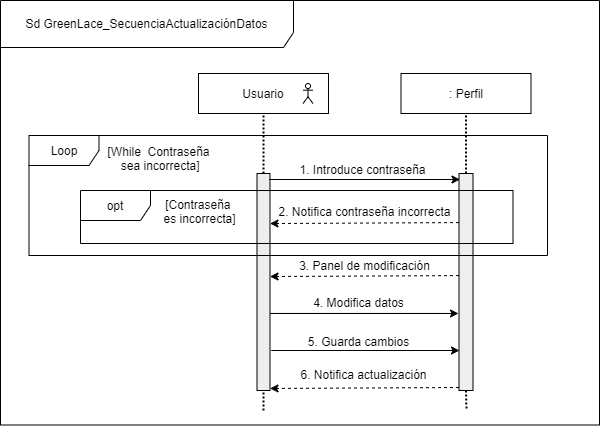

The diagram above was exported from draw.io. Its source (the exported page's mxGraphModel, read from the mxfile embedded in the PNG):
<mxGraphModel dx="1108" dy="425" grid="1" gridSize="10" guides="1" tooltips="1" connect="1" arrows="1" fold="1" page="1" pageScale="1" pageWidth="827" pageHeight="1169" math="0" shadow="0">
  <root>
    <mxCell id="usvQ7ysotM4N0ye66im6-0" />
    <mxCell id="usvQ7ysotM4N0ye66im6-1" parent="usvQ7ysotM4N0ye66im6-0" />
    <mxCell id="4ie0Kt3SS27TqVC6TnOy-0" value="Sd GreenLace_SecuenciaActualizaciónDatos" style="shape=umlFrame;whiteSpace=wrap;html=1;strokeColor=#000000;strokeWidth=1;fillColor=#ffffff;width=293;height=47;" parent="usvQ7ysotM4N0ye66im6-1" vertex="1">
      <mxGeometry x="50" y="30" width="599" height="424.5" as="geometry" />
    </mxCell>
    <mxCell id="4ie0Kt3SS27TqVC6TnOy-1" style="edgeStyle=orthogonalEdgeStyle;rounded=1;orthogonalLoop=1;jettySize=auto;html=1;exitX=0.5;exitY=1;exitDx=0;exitDy=0;endArrow=none;endFill=0;strokeWidth=2;dashed=1;dashPattern=1 1;" parent="usvQ7ysotM4N0ye66im6-1" source="4ie0Kt3SS27TqVC6TnOy-2" edge="1">
      <mxGeometry relative="1" as="geometry">
        <mxPoint x="516" y="440" as="targetPoint" />
      </mxGeometry>
    </mxCell>
    <mxCell id="4ie0Kt3SS27TqVC6TnOy-2" value="" style="shape=rect;html=1;fillColor=#eeeeee;" parent="usvQ7ysotM4N0ye66im6-1" vertex="1">
      <mxGeometry x="508.5" y="203" width="14" height="217" as="geometry" />
    </mxCell>
    <mxCell id="4ie0Kt3SS27TqVC6TnOy-3" value="" style="shape=rect;html=1;fillColor=#eeeeee;" parent="usvQ7ysotM4N0ye66im6-1" vertex="1">
      <mxGeometry x="306.5" y="203" width="13" height="217" as="geometry" />
    </mxCell>
    <mxCell id="4ie0Kt3SS27TqVC6TnOy-4" value="Usuario" style="rounded=0;whiteSpace=wrap;html=1;" parent="usvQ7ysotM4N0ye66im6-1" vertex="1">
      <mxGeometry x="248" y="103" width="130" height="40" as="geometry" />
    </mxCell>
    <mxCell id="4ie0Kt3SS27TqVC6TnOy-5" value=": Perfil" style="rounded=0;whiteSpace=wrap;html=1;" parent="usvQ7ysotM4N0ye66im6-1" vertex="1">
      <mxGeometry x="450.5" y="103" width="130" height="40" as="geometry" />
    </mxCell>
    <mxCell id="4ie0Kt3SS27TqVC6TnOy-6" value="" style="endArrow=none;dashed=1;html=1;dashPattern=1 1;strokeWidth=2;entryX=0.5;entryY=1;entryDx=0;entryDy=0;exitX=0.5;exitY=0;exitDx=0;exitDy=0;endFill=0;" parent="usvQ7ysotM4N0ye66im6-1" source="4ie0Kt3SS27TqVC6TnOy-3" target="4ie0Kt3SS27TqVC6TnOy-4" edge="1">
      <mxGeometry width="50" height="50" relative="1" as="geometry">
        <mxPoint x="311.5" y="193" as="sourcePoint" />
        <mxPoint x="361.5" y="143" as="targetPoint" />
      </mxGeometry>
    </mxCell>
    <mxCell id="4ie0Kt3SS27TqVC6TnOy-7" value="" style="endArrow=none;dashed=1;html=1;dashPattern=1 1;strokeWidth=2;entryX=0.5;entryY=1;entryDx=0;entryDy=0;endFill=0;" parent="usvQ7ysotM4N0ye66im6-1" source="4ie0Kt3SS27TqVC6TnOy-2" target="4ie0Kt3SS27TqVC6TnOy-5" edge="1">
      <mxGeometry width="50" height="50" relative="1" as="geometry">
        <mxPoint x="516" y="223" as="sourcePoint" />
        <mxPoint x="516" y="143" as="targetPoint" />
      </mxGeometry>
    </mxCell>
    <mxCell id="4ie0Kt3SS27TqVC6TnOy-8" value="" style="endArrow=classic;html=1;" parent="usvQ7ysotM4N0ye66im6-1" edge="1">
      <mxGeometry width="50" height="50" relative="1" as="geometry">
        <mxPoint x="318.5" y="209" as="sourcePoint" />
        <mxPoint x="509.5" y="209" as="targetPoint" />
      </mxGeometry>
    </mxCell>
    <mxCell id="4ie0Kt3SS27TqVC6TnOy-9" value="1. Introduce contraseña" style="text;html=1;align=center;verticalAlign=middle;resizable=0;points=[];autosize=1;" parent="usvQ7ysotM4N0ye66im6-1" vertex="1">
      <mxGeometry x="341.5" y="189" width="140" height="20" as="geometry" />
    </mxCell>
    <mxCell id="4ie0Kt3SS27TqVC6TnOy-10" value="" style="endArrow=none;dashed=1;html=1;dashPattern=1 1;strokeWidth=2;entryX=0.5;entryY=1;entryDx=0;entryDy=0;endFill=0;" parent="usvQ7ysotM4N0ye66im6-1" target="4ie0Kt3SS27TqVC6TnOy-3" edge="1">
      <mxGeometry width="50" height="50" relative="1" as="geometry">
        <mxPoint x="313" y="440" as="sourcePoint" />
        <mxPoint x="341.5" y="383" as="targetPoint" />
      </mxGeometry>
    </mxCell>
    <mxCell id="4ie0Kt3SS27TqVC6TnOy-11" value="4. Modifica datos" style="text;html=1;align=center;verticalAlign=middle;resizable=0;points=[];autosize=1;" parent="usvQ7ysotM4N0ye66im6-1" vertex="1">
      <mxGeometry x="352.5" y="322" width="110" height="20" as="geometry" />
    </mxCell>
    <mxCell id="4ie0Kt3SS27TqVC6TnOy-12" value="" style="endArrow=classic;html=1;" parent="usvQ7ysotM4N0ye66im6-1" edge="1">
      <mxGeometry width="50" height="50" relative="1" as="geometry">
        <mxPoint x="497" y="342.98" as="sourcePoint" />
        <mxPoint x="508" y="342.98" as="targetPoint" />
        <Array as="points">
          <mxPoint x="315" y="342.98" />
        </Array>
      </mxGeometry>
    </mxCell>
    <mxCell id="4ie0Kt3SS27TqVC6TnOy-13" value="" style="shape=umlActor;verticalLabelPosition=bottom;verticalAlign=top;html=1;outlineConnect=0;" parent="usvQ7ysotM4N0ye66im6-1" vertex="1">
      <mxGeometry x="352.5" y="113" width="10" height="20" as="geometry" />
    </mxCell>
    <mxCell id="4ie0Kt3SS27TqVC6TnOy-14" value="" style="endArrow=classic;html=1;dashed=1;exitX=0;exitY=0.813;exitDx=0;exitDy=0;exitPerimeter=0;entryX=1;entryY=0.819;entryDx=0;entryDy=0;entryPerimeter=0;" parent="usvQ7ysotM4N0ye66im6-1" edge="1">
      <mxGeometry width="50" height="50" relative="1" as="geometry">
        <mxPoint x="508.5" y="417" as="sourcePoint" />
        <mxPoint x="319.5" y="417.96000000000004" as="targetPoint" />
      </mxGeometry>
    </mxCell>
    <mxCell id="4ie0Kt3SS27TqVC6TnOy-15" value="6. Notifica actualización" style="text;html=1;align=center;verticalAlign=middle;resizable=0;points=[];autosize=1;" parent="usvQ7ysotM4N0ye66im6-1" vertex="1">
      <mxGeometry x="342.5" y="394" width="140" height="20" as="geometry" />
    </mxCell>
    <mxCell id="4ie0Kt3SS27TqVC6TnOy-16" value="" style="endArrow=classic;html=1;dashed=1;exitX=0;exitY=0.813;exitDx=0;exitDy=0;exitPerimeter=0;entryX=1;entryY=0.819;entryDx=0;entryDy=0;entryPerimeter=0;" parent="usvQ7ysotM4N0ye66im6-1" edge="1">
      <mxGeometry width="50" height="50" relative="1" as="geometry">
        <mxPoint x="508.5" y="252.07999999999993" as="sourcePoint" />
        <mxPoint x="319.5" y="253.03999999999996" as="targetPoint" />
      </mxGeometry>
    </mxCell>
    <mxCell id="4ie0Kt3SS27TqVC6TnOy-17" value="2. Notifica contraseña incorrecta" style="text;html=1;align=center;verticalAlign=middle;resizable=0;points=[];autosize=1;" parent="usvQ7ysotM4N0ye66im6-1" vertex="1">
      <mxGeometry x="318.5" y="231" width="190" height="20" as="geometry" />
    </mxCell>
    <mxCell id="4ie0Kt3SS27TqVC6TnOy-18" value="5. Guarda cambios" style="text;html=1;align=center;verticalAlign=middle;resizable=0;points=[];autosize=1;" parent="usvQ7ysotM4N0ye66im6-1" vertex="1">
      <mxGeometry x="347.5" y="361" width="120" height="20" as="geometry" />
    </mxCell>
    <mxCell id="4ie0Kt3SS27TqVC6TnOy-19" value="" style="endArrow=classic;html=1;" parent="usvQ7ysotM4N0ye66im6-1" edge="1">
      <mxGeometry width="50" height="50" relative="1" as="geometry">
        <mxPoint x="498" y="380" as="sourcePoint" />
        <mxPoint x="508.99999999999955" y="380" as="targetPoint" />
        <Array as="points">
          <mxPoint x="316" y="380" />
        </Array>
      </mxGeometry>
    </mxCell>
    <mxCell id="4ie0Kt3SS27TqVC6TnOy-20" value="" style="endArrow=classic;html=1;dashed=1;exitX=0;exitY=0.813;exitDx=0;exitDy=0;exitPerimeter=0;entryX=1;entryY=0.819;entryDx=0;entryDy=0;entryPerimeter=0;" parent="usvQ7ysotM4N0ye66im6-1" edge="1">
      <mxGeometry width="50" height="50" relative="1" as="geometry">
        <mxPoint x="508.5" y="305.0799999999999" as="sourcePoint" />
        <mxPoint x="319.5" y="306.03999999999996" as="targetPoint" />
      </mxGeometry>
    </mxCell>
    <mxCell id="4ie0Kt3SS27TqVC6TnOy-21" value="3. Panel de modificación" style="text;html=1;align=center;verticalAlign=middle;resizable=0;points=[];autosize=1;" parent="usvQ7ysotM4N0ye66im6-1" vertex="1">
      <mxGeometry x="338.5" y="285" width="150" height="20" as="geometry" />
    </mxCell>
    <mxCell id="4ie0Kt3SS27TqVC6TnOy-22" value="[While&amp;nbsp; Contraseña&lt;br&gt;&amp;nbsp;sea incorrecta]" style="text;html=1;align=center;verticalAlign=middle;resizable=0;points=[];autosize=1;" parent="usvQ7ysotM4N0ye66im6-1" vertex="1">
      <mxGeometry x="147.5" y="173" width="120" height="30" as="geometry" />
    </mxCell>
    <mxCell id="4ie0Kt3SS27TqVC6TnOy-23" value="opt" style="shape=umlFrame;whiteSpace=wrap;html=1;strokeColor=#000000;strokeWidth=1;fillColor=#FFFFFF;width=70;height=30;" parent="usvQ7ysotM4N0ye66im6-1" vertex="1">
      <mxGeometry x="130" y="220" width="432.5" height="53" as="geometry" />
    </mxCell>
    <mxCell id="4ie0Kt3SS27TqVC6TnOy-24" value="[Contraseña &lt;br&gt;es incorrecta]" style="text;html=1;align=center;verticalAlign=middle;resizable=0;points=[];autosize=1;" parent="usvQ7ysotM4N0ye66im6-1" vertex="1">
      <mxGeometry x="203.5" y="226" width="90" height="30" as="geometry" />
    </mxCell>
    <mxCell id="4ie0Kt3SS27TqVC6TnOy-25" value="Loop" style="shape=umlFrame;whiteSpace=wrap;html=1;strokeColor=#000000;strokeWidth=1;fillColor=#FFFFFF;width=70;height=30;" parent="usvQ7ysotM4N0ye66im6-1" vertex="1">
      <mxGeometry x="78.5" y="165" width="518.5" height="120" as="geometry" />
    </mxCell>
  </root>
</mxGraphModel>